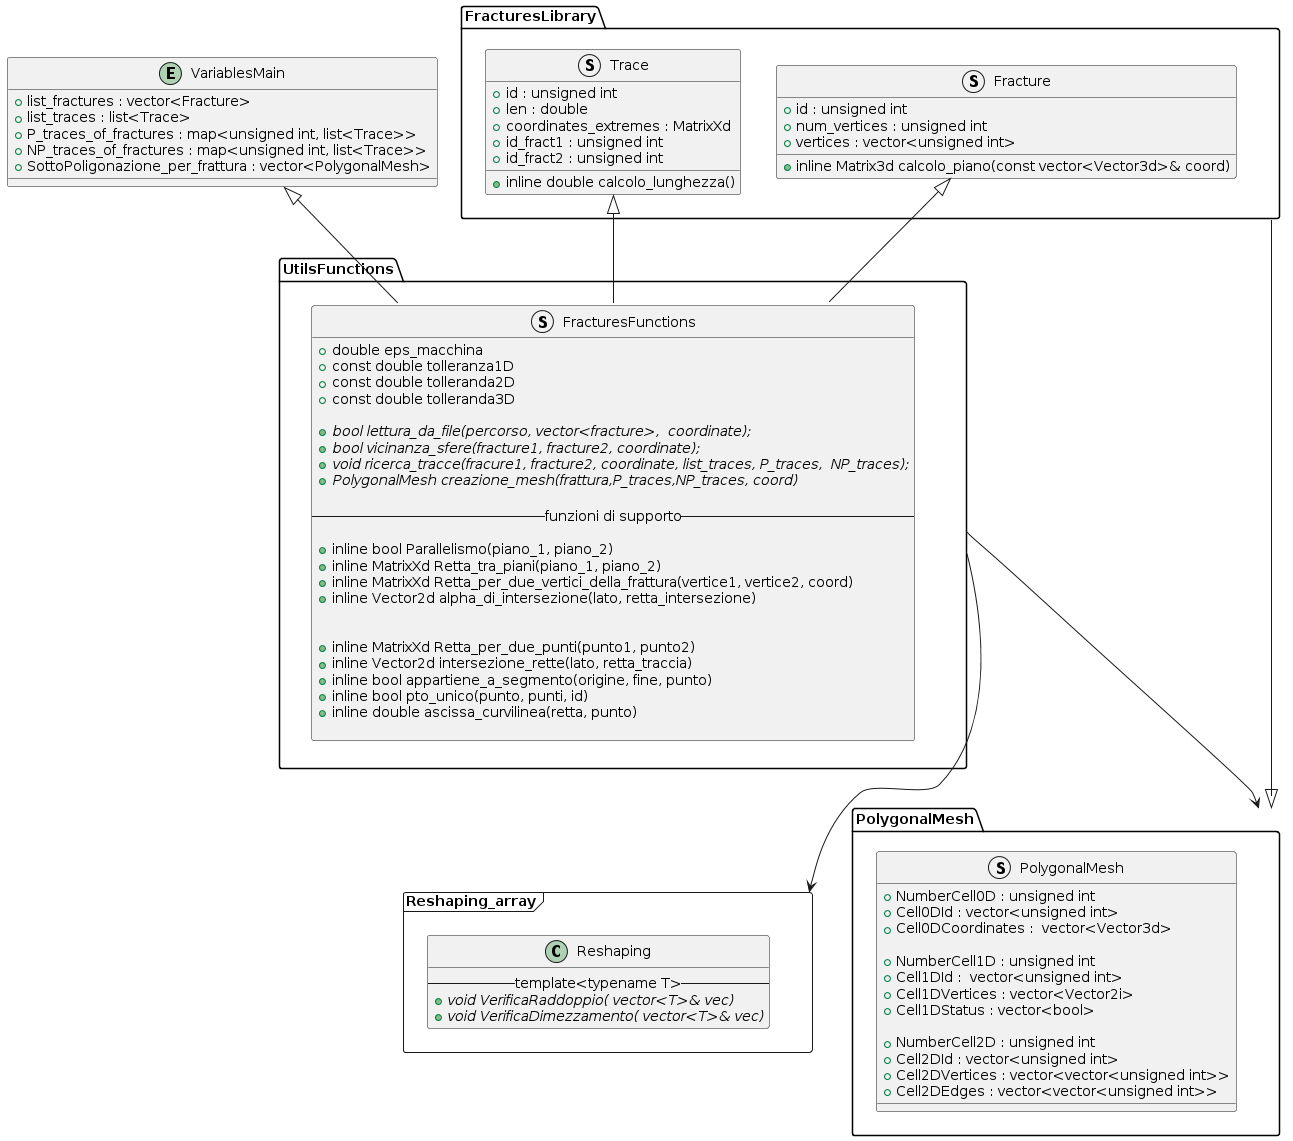

The diagram above was rendered by PlantUML. Its source (embedded in the PNG):
@startuml
package FracturesLibrary <<Folder>> {
struct Trace
{
+ id : unsigned int
+ len : double
+ coordinates_extremes : MatrixXd
+ id_fract1 : unsigned int
+ id_fract2 : unsigned int

+ inline double calcolo_lunghezza()
}


struct Fracture
{
+ id : unsigned int
+ num_vertices : unsigned int
+ vertices : vector<unsigned int>

+ inline Matrix3d calcolo_piano(const vector<Vector3d>& coord)
}
} /'chiusira mainspace FracturesLibrary'/



entity VariablesMain {
+ list_fractures : vector<Fracture> 
+ list_traces : list<Trace> 
+ P_traces_of_fractures : map<unsigned int, list<Trace>> 
+ NP_traces_of_fractures : map<unsigned int, list<Trace>>
+ SottoPoligonazione_per_frattura : vector<PolygonalMesh>
}


package UtilsFunctions <<Folder>>{ 
struct FracturesFunctions { 
+ double eps_macchina
+ const double tolleranza1D
+ const double tolleranda2D
+ const double tolleranda3D

+ bool {abstract} lettura_da_file(percorso, vector<fracture>,  coordinate);
+ bool {abstract} vicinanza_sfere(fracture1, fracture2, coordinate);
+ void {abstract} ricerca_tracce(fracure1, fracture2, coordinate, list_traces, P_traces,  NP_traces);
+ PolygonalMesh {abstract} creazione_mesh(frattura,P_traces,NP_traces, coord)

--funzioni di supporto--

+ inline bool Parallelismo(piano_1, piano_2)
+ inline MatrixXd Retta_tra_piani(piano_1, piano_2)
+ inline MatrixXd Retta_per_due_vertici_della_frattura(vertice1, vertice2, coord)
+ inline Vector2d alpha_di_intersezione(lato, retta_intersezione)


+ inline MatrixXd Retta_per_due_punti(punto1, punto2)
+ inline Vector2d intersezione_rette(lato, retta_traccia)
+ inline bool appartiene_a_segmento(origine, fine, punto)
+ inline bool pto_unico(punto, punti, id)
+ inline double ascissa_curvilinea(retta, punto)

}
}

Trace <|-- FracturesFunctions
Fracture <|--FracturesFunctions

package Reshaping_array <<Frame>>{

class  Reshaping{
--template<typename T>--
+ void {abstract} VerificaRaddoppio( vector<T>& vec)
+ void {abstract} VerificaDimezzamento( vector<T>& vec)
}

} 

VariablesMain <|-- FracturesFunctions::intersectionFractures

package PolygonalMesh <<Folder>>{
struct PolygonalMesh{

+ NumberCell0D : unsigned int   
+ Cell0DId : vector<unsigned int>   
+ Cell0DCoordinates :  vector<Vector3d>   

+ NumberCell1D : unsigned int
+ Cell1DId :  vector<unsigned int>  
+ Cell1DVertices : vector<Vector2i> 
+ Cell1DStatus : vector<bool>

+ NumberCell2D : unsigned int 
+ Cell2DId : vector<unsigned int> 
+ Cell2DVertices : vector<vector<unsigned int>>  
+ Cell2DEdges : vector<vector<unsigned int>> 
}

}

PolygonalMesh <|-- FracturesLibrary
UtilsFunctions --> PolygonalMesh
Reshaping_array <-up- UtilsFunctions
@enduml